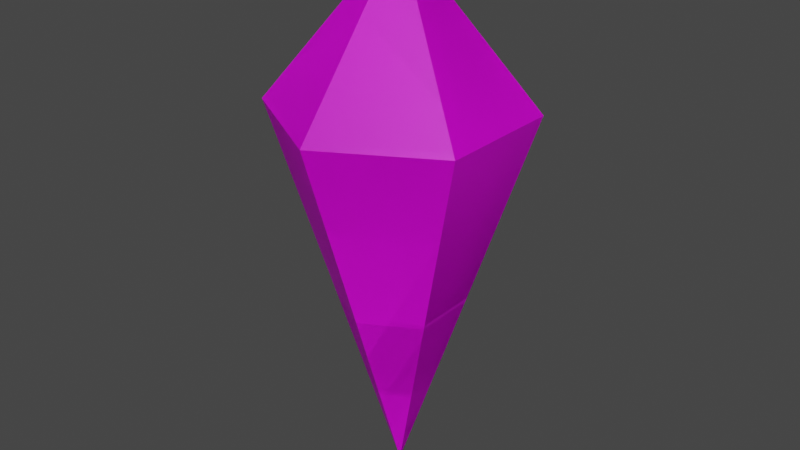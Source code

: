 # Source: totem.blend  (saved by Blender 2.82.7; exported with 4.5.12 LTS)
import bpy
from mathutils import Matrix  # noqa: F401  (used for matrix-valued properties, if any)

bpy.ops.wm.read_factory_settings(use_empty=True)
scene = bpy.context.scene
scene.name = 'Scene'

# ---- collections
col_collection = bpy.data.collections.new('Collection'); scene.collection.children.link(col_collection)

# ---- images (referenced by path relative to the original .blend; pixels are not part of the script)
import os
ASSET_DIR = os.environ.get("B2B_ASSET_DIR", "")  # directory of the original .blend (textures are referenced by path, not embedded)
HERE = os.path.dirname(os.path.abspath(__file__))  # packed textures are extracted next to this script under _unpacked/

def load_image(name, relpath, width, height, colorspace="sRGB"):
    """Load a texture the original file referenced (path relative to the .blend, or extracted next to this script)."""
    p = next((c for c in (os.path.join(HERE, relpath), os.path.join(ASSET_DIR, relpath)) if relpath and os.path.exists(c)), "")
    if p:
        img = bpy.data.images.load(p, check_existing=True)
        img.name = name
    else:  # same state as the original file: an image datablock whose file is absent (Cycles renders it pink)
        img = bpy.data.images.new(name, width, height)
        img.source = "FILE"
        img.filepath = "//" + (relpath or name)
    img.colorspace_settings.name = colorspace
    return img
img_test = load_image('test', '', 1024, 1024, 'sRGB')

# ---- materials (node trees are filled in below, after node groups)
mat_material_001 = bpy.data.materials.new('Material.001')
mat_material_001.use_transparent_shadow = False

# ---- material node trees
mat_material_001.use_nodes = True; mat_material_001.node_tree.nodes.clear()
_N = mat_material_001.node_tree.nodes; _L = mat_material_001.node_tree.links
n0 = _N.new('ShaderNodeOutputMaterial'); n0.name = 'Material Output'; n0.location = (300, 300)
n1 = _N.new('ShaderNodeBsdfPrincipled'); n1.name = 'Principled BSDF'; n1.location = (10, 300)
n1.distribution = 'GGX'
n1.subsurface_method = 'BURLEY'
n1.inputs[3].default_value = 1.45
n1.inputs[27].default_value = (0.0, 0.0, 0.0, 1.0)
n1.inputs[28].default_value = 1.0
n2 = _N.new('ShaderNodeTexImage'); n2.name = 'Image Texture'; n2.location = (-280, 280)
n2.image = img_test
_L.new(n1.outputs[0], n0.inputs[0])
_L.new(n2.outputs[0], n1.inputs[0])
n0.is_active_output = True

# ---- world
world_world = bpy.data.worlds.new('World'); scene.world = world_world
world_world.use_nodes = True; world_world.node_tree.nodes.clear()
_N = world_world.node_tree.nodes; _L = world_world.node_tree.links
n0 = _N.new('ShaderNodeOutputWorld'); n0.name = 'World Output'; n0.location = (300, 300)
n1 = _N.new('ShaderNodeBackground'); n1.name = 'Background'; n1.location = (10, 300)
n1.inputs[0].default_value = (0.05088, 0.05088, 0.05088, 1.0)
_L.new(n1.outputs[0], n0.inputs[0])
n0.is_active_output = True
world_world.color = (0.05088, 0.05088, 0.05088)
world_world.use_sun_shadow = False
world_world.sun_shadow_jitter_overblur = 0.0

# ---- meshes
me_cylinder = bpy.data.meshes.new('Cylinder')
me_cylinder.from_pydata([(3.873e-09, 0.6491, 1.977), (-4.264e-10, -1.162e-09, -0.02275), (-5.288e-08, -0.6491, 1.977), (-0.5622, -0.3246, 1.977), (-0.5622, 0.3246, 1.977), (3.827e-08, -1.162e-09, 2.769), (3.873e-09, 0.6491, 1.977), (-4.264e-10, -1.162e-09, -0.02275), (-5.288e-08, -0.6491, 1.977), (-0.5622, -0.3246, 1.977), (-0.5622, 0.3246, 1.977), (3.827e-08, -1.162e-09, 2.769)], [], [(2, 1, 3), (3, 1, 4), (4, 1, 0), (4, 0, 5), (2, 3, 5), (3, 4, 5), (8, 9, 7), (9, 10, 7), (10, 6, 7), (10, 11, 6), (8, 11, 9), (9, 11, 10)])
_uv = me_cylinder.uv_layers.new(name='UVMap')
_uv.uv.foreach_set('vector', [0.1975, 0.4999, 0.0001005, 0.0001005, 0.2892, 0.3658, 0.2892, 0.3658, 0.0001005, 0.0001005, 0.3739, 0.2787, 0.3739, 0.2787, 0.0001005, 0.0001005, 0.5053, 0.1833, 0.3739, 0.2787, 0.5053, 0.1833, 0.5053, 0.4912, 0.1975, 0.4999, 0.2892, 0.3658, 0.5053, 0.4912, 0.2892, 0.3658, 0.3739, 0.2787, 0.5053, 0.4912, 0.1975, 0.5001, 0.2892, 0.6342, 0.0001005, 0.9999, 0.2892, 0.6342, 0.3739, 0.7213, 0.0001005, 0.9999, 0.3739, 0.7213, 0.5053, 0.8167, 0.0001005, 0.9999, 0.3739, 0.7213, 0.5053, 0.5088, 0.5053, 0.8167, 0.1975, 0.5001, 0.5053, 0.5088, 0.2892, 0.6342, 0.2892, 0.6342, 0.5053, 0.5088, 0.3739, 0.7213])
me_cylinder.materials.append(mat_material_001)
me_cylinder.use_remesh_fix_poles = True
me_cylinder.use_remesh_preserve_attributes = False
me_cylinder.use_mirror_vertex_groups = False
me_cylinder.update()

# ---- objects
ob_cylinder = bpy.data.objects.new('Cylinder', me_cylinder)

# ---- transforms, parenting, visibility, modifiers, constraints
ob_cylinder.location = (0.0, 0.0, 0.0)
ob_cylinder.lineart.crease_threshold = 0.0
_m = ob_cylinder.modifiers.new('Mirror', 'MIRROR')

# ---- collection membership
col_collection.objects.link(ob_cylinder)

# ---- scene / render settings (as saved in the file)
scene.frame_start = 1; scene.frame_end = 250; scene.frame_set(1)
scene.render.engine = 'BLENDER_EEVEE_NEXT'
scene.cycles.use_denoising = False
scene.cycles.samples = 128
scene.cycles.sampling_pattern = 'TABULATED_SOBOL'
scene.cycles.use_adaptive_sampling = False
scene.cycles.use_light_tree = False
scene.view_settings.view_transform = 'Filmic'
bpy.context.view_layer.update()

# ---- added for rendering (the .blend has no active camera and no usable light): camera, sun
cam_auto = bpy.data.cameras.new('AutoCamera')
cam_auto.lens = 50.0
cam_auto.sensor_width = 36.0
cam_auto.clip_end = 1000.0
ob_auto_camera = bpy.data.objects.new('AutoCamera', cam_auto)
scene.collection.objects.link(ob_auto_camera)
ob_auto_camera.location = (3.03277, -3.63932, 3.79941)
ob_auto_camera.rotation_euler = (1.09748, -7.21219e-08, 0.694738)
scene.camera = ob_auto_camera
light_auto_sun = bpy.data.lights.new('AutoSun', 'SUN')
light_auto_sun.energy = 3.0
light_auto_sun.angle = 0.0523599
ob_auto_sun = bpy.data.objects.new('AutoSun', light_auto_sun)
scene.collection.objects.link(ob_auto_sun)
ob_auto_sun.rotation_euler = (0.872665, 0.174533, 0.523599)
bpy.context.view_layer.update()
